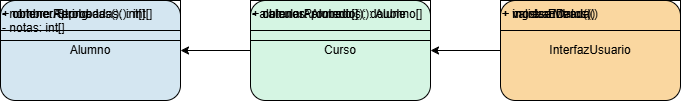

The diagram above was exported from draw.io. Its source (the exported page's mxGraphModel, read from the mxfile embedded in the PNG):
<mxGraphModel dx="1042" dy="562" grid="1" gridSize="10" guides="1" tooltips="1" connect="1" arrows="1" fold="1" page="1" pageScale="1" pageWidth="827" pageHeight="1169" math="0" shadow="0">
  <root>
    <mxCell id="0" />
    <mxCell id="1" parent="0" />
    <mxCell id="RY8g95uEENvYASDDzVV0-1" value="Alumno" style="shape=rectangle;rounded=1;whiteSpace=wrap;fillColor=#D4E6F1;strokeColor=#000000;" vertex="1" parent="1">
      <mxGeometry x="360" y="160" width="180" height="100" as="geometry" />
    </mxCell>
    <mxCell id="RY8g95uEENvYASDDzVV0-2" value="- nombre: String&#10;- notas: int[]" style="text;strokeColor=#000000;" vertex="1" parent="RY8g95uEENvYASDDzVV0-1">
      <mxGeometry width="180" height="40" as="geometry" />
    </mxCell>
    <mxCell id="RY8g95uEENvYASDDzVV0-3" value="+ obtenerAprobadas(): int[]" style="text;strokeColor=#000000;" vertex="1" parent="RY8g95uEENvYASDDzVV0-1">
      <mxGeometry width="180" height="30" as="geometry" />
    </mxCell>
    <mxCell id="RY8g95uEENvYASDDzVV0-4" value="+ obtenerReprobadas(): int[]" style="text;strokeColor=#000000;" vertex="1" parent="RY8g95uEENvYASDDzVV0-1">
      <mxGeometry width="180" height="30" as="geometry" />
    </mxCell>
    <mxCell id="RY8g95uEENvYASDDzVV0-5" value="Curso" style="shape=rectangle;rounded=1;whiteSpace=wrap;fillColor=#D5F5E3;strokeColor=#000000;" vertex="1" parent="1">
      <mxGeometry x="610" y="160" width="180" height="100" as="geometry" />
    </mxCell>
    <mxCell id="RY8g95uEENvYASDDzVV0-6" value="- alumnos: Alumno[]" style="text;strokeColor=#000000;" vertex="1" parent="RY8g95uEENvYASDDzVV0-5">
      <mxGeometry width="180" height="40" as="geometry" />
    </mxCell>
    <mxCell id="RY8g95uEENvYASDDzVV0-7" value="+ calcularPromedio(): double" style="text;strokeColor=#000000;" vertex="1" parent="RY8g95uEENvYASDDzVV0-5">
      <mxGeometry width="180" height="30" as="geometry" />
    </mxCell>
    <mxCell id="RY8g95uEENvYASDDzVV0-8" value="+ obtenerAprobados(): Alumno[]" style="text;strokeColor=#000000;" vertex="1" parent="RY8g95uEENvYASDDzVV0-5">
      <mxGeometry width="180" height="30" as="geometry" />
    </mxCell>
    <mxCell id="RY8g95uEENvYASDDzVV0-9" value="InterfazUsuario" style="shape=rectangle;rounded=1;whiteSpace=wrap;fillColor=#FAD7A0;strokeColor=#000000;" vertex="1" parent="1">
      <mxGeometry x="860" y="160" width="180" height="100" as="geometry" />
    </mxCell>
    <mxCell id="RY8g95uEENvYASDDzVV0-10" value="+ ingresarDatos()" style="text;strokeColor=#000000;" vertex="1" parent="RY8g95uEENvYASDDzVV0-9">
      <mxGeometry width="180" height="30" as="geometry" />
    </mxCell>
    <mxCell id="RY8g95uEENvYASDDzVV0-11" value="+ validarEntrada()" style="text;strokeColor=#000000;" vertex="1" parent="RY8g95uEENvYASDDzVV0-9">
      <mxGeometry width="180" height="30" as="geometry" />
    </mxCell>
    <mxCell id="RY8g95uEENvYASDDzVV0-12" value="+ mostrarMenu()" style="text;strokeColor=#000000;" vertex="1" parent="RY8g95uEENvYASDDzVV0-9">
      <mxGeometry width="180" height="30" as="geometry" />
    </mxCell>
    <mxCell id="RY8g95uEENvYASDDzVV0-13" style="edgeStyle=orthogonalEdgeStyle;strokeColor=#000000;" edge="1" parent="1" source="RY8g95uEENvYASDDzVV0-5" target="RY8g95uEENvYASDDzVV0-1">
      <mxGeometry relative="1" as="geometry" />
    </mxCell>
    <mxCell id="RY8g95uEENvYASDDzVV0-14" style="edgeStyle=orthogonalEdgeStyle;strokeColor=#000000;" edge="1" parent="1" source="RY8g95uEENvYASDDzVV0-9" target="RY8g95uEENvYASDDzVV0-5">
      <mxGeometry relative="1" as="geometry" />
    </mxCell>
  </root>
</mxGraphModel>